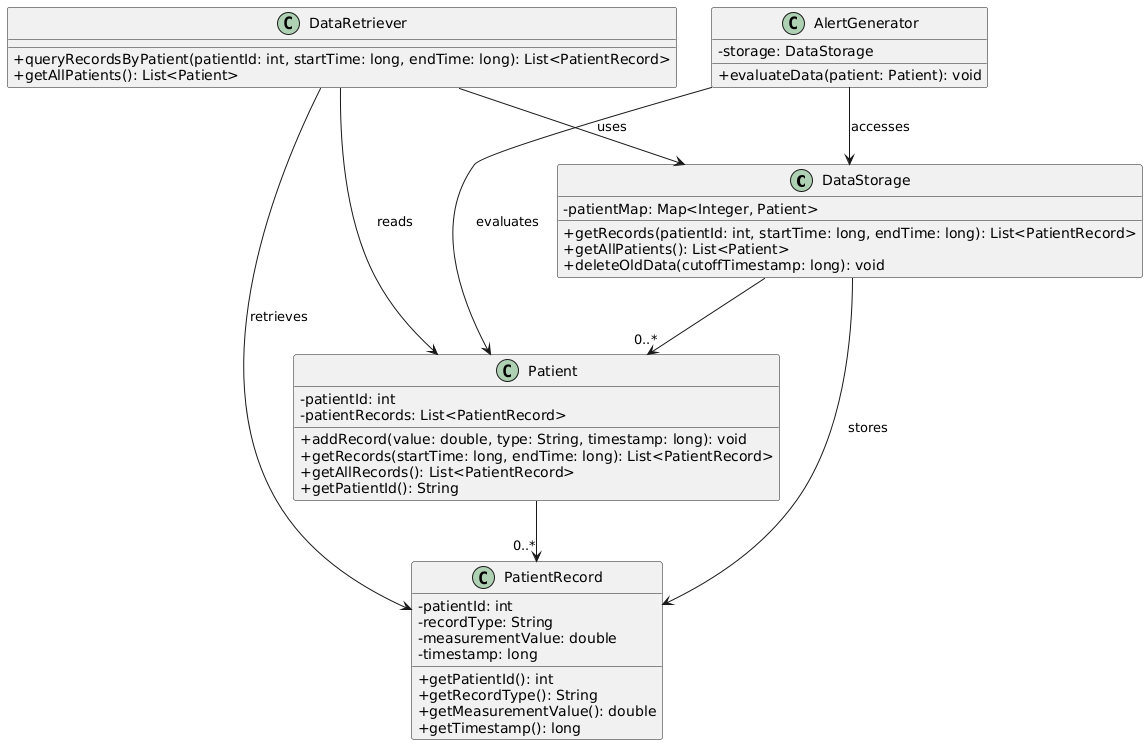

The diagram above was rendered by PlantUML. Its source (embedded in the PNG):
@startuml
skinparam classAttributeIconSize 0



  class DataStorage {
    -patientMap: Map<Integer, Patient>
    +getRecords(patientId: int, startTime: long, endTime: long): List<PatientRecord>
    +getAllPatients(): List<Patient>
    +deleteOldData(cutoffTimestamp: long): void
  }

  class DataRetriever {
    +queryRecordsByPatient(patientId: int, startTime: long, endTime: long): List<PatientRecord>
    +getAllPatients(): List<Patient>
  }

  class Patient {
    -patientId: int
    -patientRecords: List<PatientRecord>
    +addRecord(value: double, type: String, timestamp: long): void
    +getRecords(startTime: long, endTime: long): List<PatientRecord>
    +getAllRecords(): List<PatientRecord>
    +getPatientId(): String
  }

  class PatientRecord {
    -patientId: int
    -recordType: String
    -measurementValue: double
    -timestamp: long
    +getPatientId(): int
    +getRecordType(): String
    +getMeasurementValue(): double
    +getTimestamp(): long
  }

  class AlertGenerator {
    -storage: DataStorage
    +evaluateData(patient: Patient): void
  }


' Relationships
DataStorage --> "0..*" Patient
Patient --> "0..*" PatientRecord
DataRetriever --> DataStorage : uses
AlertGenerator --> DataStorage : accesses
AlertGenerator --> Patient : evaluates
DataRetriever --> Patient : reads
DataRetriever --> PatientRecord : retrieves
DataStorage --> PatientRecord : stores
@enduml